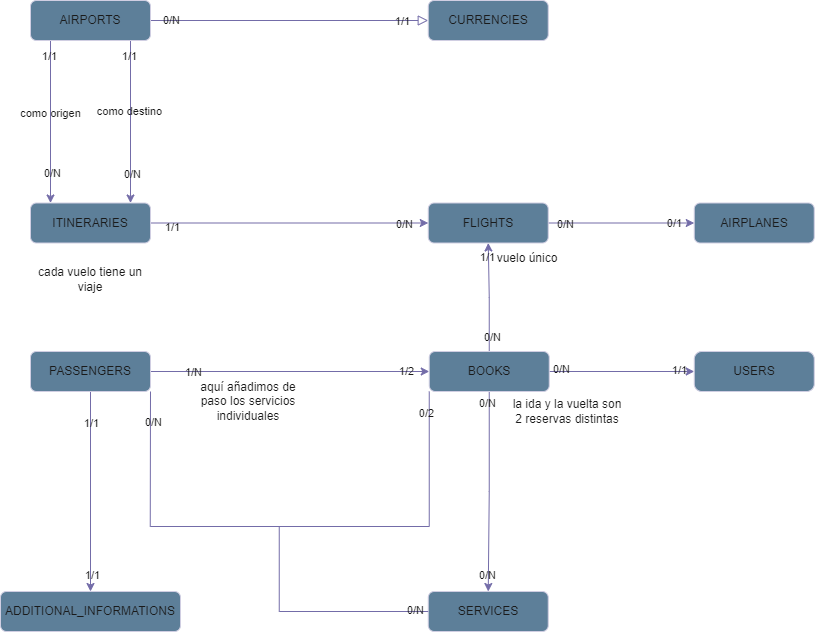

The diagram above was exported from draw.io. Its source (the exported page's mxGraphModel, read from the mxfile embedded in the PNG):
<mxGraphModel dx="2251" dy="723" grid="1" gridSize="10" guides="1" tooltips="1" connect="1" arrows="1" fold="1" page="1" pageScale="1" pageWidth="827" pageHeight="1169" background="#ffffff" math="0" shadow="0">
  <root>
    <mxCell id="WIyWlLk6GJQsqaUBKTNV-0" />
    <mxCell id="WIyWlLk6GJQsqaUBKTNV-1" parent="WIyWlLk6GJQsqaUBKTNV-0" />
    <mxCell id="WIyWlLk6GJQsqaUBKTNV-2" value="" style="rounded=0;html=1;jettySize=auto;orthogonalLoop=1;fontSize=11;endArrow=block;endFill=0;endSize=8;strokeWidth=1;shadow=0;labelBackgroundColor=none;edgeStyle=orthogonalEdgeStyle;entryX=0;entryY=0.5;entryDx=0;entryDy=0;exitX=1;exitY=0.5;exitDx=0;exitDy=0;fontColor=default;strokeColor=#736CA8;" parent="WIyWlLk6GJQsqaUBKTNV-1" source="WIyWlLk6GJQsqaUBKTNV-3" target="WIyWlLk6GJQsqaUBKTNV-7" edge="1">
      <mxGeometry relative="1" as="geometry">
        <mxPoint x="-615.25" y="29.999999999999886" as="sourcePoint" />
        <mxPoint x="-466.25" y="29.5" as="targetPoint" />
      </mxGeometry>
    </mxCell>
    <mxCell id="2eCOgMGtBzsQvOvCT4ah-16" value="0/N" style="edgeLabel;html=1;align=center;verticalAlign=middle;resizable=0;points=[];labelBackgroundColor=none;fontColor=#1A1A1A;" vertex="1" connectable="0" parent="WIyWlLk6GJQsqaUBKTNV-2">
      <mxGeometry x="-0.5" relative="1" as="geometry">
        <mxPoint x="-91" y="1" as="offset" />
      </mxGeometry>
    </mxCell>
    <mxCell id="2eCOgMGtBzsQvOvCT4ah-32" value="1/1" style="edgeLabel;html=1;align=center;verticalAlign=middle;resizable=0;points=[];labelBackgroundColor=none;fontColor=#1A1A1A;" vertex="1" connectable="0" parent="WIyWlLk6GJQsqaUBKTNV-2">
      <mxGeometry x="0.8107" relative="1" as="geometry">
        <mxPoint as="offset" />
      </mxGeometry>
    </mxCell>
    <mxCell id="2eCOgMGtBzsQvOvCT4ah-80" value="0/N" style="edgeLabel;html=1;align=center;verticalAlign=middle;resizable=0;points=[];labelBackgroundColor=none;fontColor=#1A1A1A;" vertex="1" connectable="0" parent="WIyWlLk6GJQsqaUBKTNV-2">
      <mxGeometry x="-0.8588" y="1" relative="1" as="geometry">
        <mxPoint as="offset" />
      </mxGeometry>
    </mxCell>
    <mxCell id="2eCOgMGtBzsQvOvCT4ah-33" style="edgeStyle=orthogonalEdgeStyle;rounded=0;orthogonalLoop=1;jettySize=auto;html=1;exitX=0.5;exitY=1;exitDx=0;exitDy=0;entryX=0.5;entryY=0;entryDx=0;entryDy=0;labelBackgroundColor=none;fontColor=default;strokeColor=#736CA8;" edge="1" parent="WIyWlLk6GJQsqaUBKTNV-1">
      <mxGeometry relative="1" as="geometry">
        <mxPoint x="-770" y="50" as="sourcePoint" />
        <mxPoint x="-770" y="212.5" as="targetPoint" />
      </mxGeometry>
    </mxCell>
    <mxCell id="2eCOgMGtBzsQvOvCT4ah-34" value="0/N" style="edgeLabel;html=1;align=center;verticalAlign=middle;resizable=0;points=[];labelBackgroundColor=none;fontColor=#1A1A1A;" vertex="1" connectable="0" parent="2eCOgMGtBzsQvOvCT4ah-33">
      <mxGeometry x="0.6366" y="1" relative="1" as="geometry">
        <mxPoint as="offset" />
      </mxGeometry>
    </mxCell>
    <mxCell id="2eCOgMGtBzsQvOvCT4ah-35" value="1/1" style="edgeLabel;html=1;align=center;verticalAlign=middle;resizable=0;points=[];labelBackgroundColor=none;fontColor=#1A1A1A;" vertex="1" connectable="0" parent="2eCOgMGtBzsQvOvCT4ah-33">
      <mxGeometry x="-0.8144" y="-2" relative="1" as="geometry">
        <mxPoint as="offset" />
      </mxGeometry>
    </mxCell>
    <mxCell id="2eCOgMGtBzsQvOvCT4ah-39" value="como origen" style="edgeLabel;html=1;align=center;verticalAlign=middle;resizable=0;points=[];labelBackgroundColor=none;fontColor=#1A1A1A;" vertex="1" connectable="0" parent="2eCOgMGtBzsQvOvCT4ah-33">
      <mxGeometry x="-0.186" y="-1" relative="1" as="geometry">
        <mxPoint y="6" as="offset" />
      </mxGeometry>
    </mxCell>
    <mxCell id="WIyWlLk6GJQsqaUBKTNV-3" value="AIRPORTS" style="rounded=1;whiteSpace=wrap;html=1;fontSize=12;glass=0;strokeWidth=1;shadow=0;labelBackgroundColor=none;fillColor=#5D7F99;strokeColor=#D0CEE2;fontColor=#1A1A1A;" parent="WIyWlLk6GJQsqaUBKTNV-1" vertex="1">
      <mxGeometry x="-790" y="10" width="120" height="40" as="geometry" />
    </mxCell>
    <mxCell id="WIyWlLk6GJQsqaUBKTNV-7" value="CURRENCIES" style="rounded=1;whiteSpace=wrap;html=1;fontSize=12;glass=0;strokeWidth=1;shadow=0;labelBackgroundColor=none;fillColor=#5D7F99;strokeColor=#D0CEE2;fontColor=#1A1A1A;" parent="WIyWlLk6GJQsqaUBKTNV-1" vertex="1">
      <mxGeometry x="-392.25" y="10" width="120" height="40" as="geometry" />
    </mxCell>
    <mxCell id="2eCOgMGtBzsQvOvCT4ah-19" style="edgeStyle=orthogonalEdgeStyle;rounded=0;orthogonalLoop=1;jettySize=auto;html=1;exitX=1;exitY=0.5;exitDx=0;exitDy=0;entryX=0;entryY=0.5;entryDx=0;entryDy=0;labelBackgroundColor=none;fontColor=default;strokeColor=#736CA8;" edge="1" parent="WIyWlLk6GJQsqaUBKTNV-1" source="WIyWlLk6GJQsqaUBKTNV-11" target="2eCOgMGtBzsQvOvCT4ah-4">
      <mxGeometry relative="1" as="geometry" />
    </mxCell>
    <mxCell id="2eCOgMGtBzsQvOvCT4ah-20" value="0/1" style="edgeLabel;html=1;align=center;verticalAlign=middle;resizable=0;points=[];labelBackgroundColor=none;fontColor=#1A1A1A;" vertex="1" connectable="0" parent="2eCOgMGtBzsQvOvCT4ah-19">
      <mxGeometry x="0.8827" relative="1" as="geometry">
        <mxPoint x="-12" as="offset" />
      </mxGeometry>
    </mxCell>
    <mxCell id="2eCOgMGtBzsQvOvCT4ah-22" value="0/N" style="edgeLabel;html=1;align=center;verticalAlign=middle;resizable=0;points=[];labelBackgroundColor=none;fontColor=#1A1A1A;" vertex="1" connectable="0" parent="2eCOgMGtBzsQvOvCT4ah-19">
      <mxGeometry x="-0.9183" y="-1" relative="1" as="geometry">
        <mxPoint x="10" as="offset" />
      </mxGeometry>
    </mxCell>
    <mxCell id="WIyWlLk6GJQsqaUBKTNV-11" value="FLIGHTS" style="rounded=1;whiteSpace=wrap;html=1;fontSize=12;glass=0;strokeWidth=1;shadow=0;labelBackgroundColor=none;fillColor=#5D7F99;strokeColor=#D0CEE2;fontColor=#1A1A1A;" parent="WIyWlLk6GJQsqaUBKTNV-1" vertex="1">
      <mxGeometry x="-392.25" y="212.5" width="120" height="40" as="geometry" />
    </mxCell>
    <mxCell id="2eCOgMGtBzsQvOvCT4ah-41" style="edgeStyle=orthogonalEdgeStyle;rounded=0;orthogonalLoop=1;jettySize=auto;html=1;exitX=1;exitY=0.5;exitDx=0;exitDy=0;entryX=0;entryY=0.5;entryDx=0;entryDy=0;labelBackgroundColor=none;fontColor=default;strokeColor=#736CA8;" edge="1" parent="WIyWlLk6GJQsqaUBKTNV-1" source="WIyWlLk6GJQsqaUBKTNV-12" target="WIyWlLk6GJQsqaUBKTNV-11">
      <mxGeometry relative="1" as="geometry" />
    </mxCell>
    <mxCell id="2eCOgMGtBzsQvOvCT4ah-42" value="1/1" style="edgeLabel;html=1;align=center;verticalAlign=middle;resizable=0;points=[];labelBackgroundColor=none;fontColor=#1A1A1A;" vertex="1" connectable="0" parent="2eCOgMGtBzsQvOvCT4ah-41">
      <mxGeometry x="-0.8513" y="-4" relative="1" as="geometry">
        <mxPoint as="offset" />
      </mxGeometry>
    </mxCell>
    <mxCell id="2eCOgMGtBzsQvOvCT4ah-43" value="0/N" style="edgeLabel;html=1;align=center;verticalAlign=middle;resizable=0;points=[];labelBackgroundColor=none;fontColor=#1A1A1A;" vertex="1" connectable="0" parent="2eCOgMGtBzsQvOvCT4ah-41">
      <mxGeometry x="0.8257" y="-1" relative="1" as="geometry">
        <mxPoint as="offset" />
      </mxGeometry>
    </mxCell>
    <mxCell id="WIyWlLk6GJQsqaUBKTNV-12" value="ITINERARIES" style="rounded=1;whiteSpace=wrap;html=1;fontSize=12;glass=0;strokeWidth=1;shadow=0;labelBackgroundColor=none;fillColor=#5D7F99;strokeColor=#D0CEE2;fontColor=#1A1A1A;" parent="WIyWlLk6GJQsqaUBKTNV-1" vertex="1">
      <mxGeometry x="-790" y="212.5" width="120" height="40" as="geometry" />
    </mxCell>
    <mxCell id="2eCOgMGtBzsQvOvCT4ah-4" value="AIRPLANES" style="rounded=1;whiteSpace=wrap;html=1;fontSize=12;glass=0;strokeWidth=1;shadow=0;labelBackgroundColor=none;fillColor=#5D7F99;strokeColor=#D0CEE2;fontColor=#1A1A1A;" vertex="1" parent="WIyWlLk6GJQsqaUBKTNV-1">
      <mxGeometry x="-126.25" y="212.5" width="120" height="40" as="geometry" />
    </mxCell>
    <mxCell id="2eCOgMGtBzsQvOvCT4ah-5" value="SERVICES" style="rounded=1;whiteSpace=wrap;html=1;fontSize=12;glass=0;strokeWidth=1;shadow=0;labelBackgroundColor=none;fillColor=#5D7F99;strokeColor=#D0CEE2;fontColor=#1A1A1A;" vertex="1" parent="WIyWlLk6GJQsqaUBKTNV-1">
      <mxGeometry x="-392.25" y="601" width="120" height="40" as="geometry" />
    </mxCell>
    <mxCell id="2eCOgMGtBzsQvOvCT4ah-28" style="rounded=0;orthogonalLoop=1;jettySize=auto;html=1;exitX=1;exitY=0.5;exitDx=0;exitDy=0;entryX=0;entryY=0.5;entryDx=0;entryDy=0;labelBackgroundColor=none;fontColor=default;strokeColor=#736CA8;" edge="1" parent="WIyWlLk6GJQsqaUBKTNV-1" source="2eCOgMGtBzsQvOvCT4ah-6" target="2eCOgMGtBzsQvOvCT4ah-7">
      <mxGeometry relative="1" as="geometry" />
    </mxCell>
    <mxCell id="2eCOgMGtBzsQvOvCT4ah-30" value="1/1" style="edgeLabel;html=1;align=center;verticalAlign=middle;resizable=0;points=[];labelBackgroundColor=none;fontColor=#1A1A1A;" vertex="1" connectable="0" parent="2eCOgMGtBzsQvOvCT4ah-28">
      <mxGeometry x="0.8017" y="2" relative="1" as="geometry">
        <mxPoint as="offset" />
      </mxGeometry>
    </mxCell>
    <mxCell id="2eCOgMGtBzsQvOvCT4ah-31" value="0/N" style="edgeLabel;html=1;align=center;verticalAlign=middle;resizable=0;points=[];labelBackgroundColor=none;fontColor=#1A1A1A;" vertex="1" connectable="0" parent="2eCOgMGtBzsQvOvCT4ah-28">
      <mxGeometry x="-0.8055" y="3" relative="1" as="geometry">
        <mxPoint x="-2" as="offset" />
      </mxGeometry>
    </mxCell>
    <mxCell id="2eCOgMGtBzsQvOvCT4ah-44" style="edgeStyle=orthogonalEdgeStyle;rounded=0;orthogonalLoop=1;jettySize=auto;html=1;exitX=0.5;exitY=0;exitDx=0;exitDy=0;entryX=0.5;entryY=1;entryDx=0;entryDy=0;labelBackgroundColor=none;fontColor=default;strokeColor=#736CA8;" edge="1" parent="WIyWlLk6GJQsqaUBKTNV-1" source="2eCOgMGtBzsQvOvCT4ah-6" target="WIyWlLk6GJQsqaUBKTNV-11">
      <mxGeometry relative="1" as="geometry">
        <mxPoint x="-351.25" y="286" as="targetPoint" />
      </mxGeometry>
    </mxCell>
    <mxCell id="2eCOgMGtBzsQvOvCT4ah-45" value="1/1" style="edgeLabel;html=1;align=center;verticalAlign=middle;resizable=0;points=[];labelBackgroundColor=none;fontColor=#1A1A1A;" vertex="1" connectable="0" parent="2eCOgMGtBzsQvOvCT4ah-44">
      <mxGeometry x="0.8916" y="1" relative="1" as="geometry">
        <mxPoint y="8" as="offset" />
      </mxGeometry>
    </mxCell>
    <mxCell id="2eCOgMGtBzsQvOvCT4ah-48" value="0/N" style="edgeLabel;html=1;align=center;verticalAlign=middle;resizable=0;points=[];labelBackgroundColor=none;fontColor=#1A1A1A;" vertex="1" connectable="0" parent="2eCOgMGtBzsQvOvCT4ah-44">
      <mxGeometry x="-0.9286" y="-3" relative="1" as="geometry">
        <mxPoint y="-11" as="offset" />
      </mxGeometry>
    </mxCell>
    <mxCell id="2eCOgMGtBzsQvOvCT4ah-59" style="edgeStyle=orthogonalEdgeStyle;rounded=0;orthogonalLoop=1;jettySize=auto;html=1;exitX=0.5;exitY=1;exitDx=0;exitDy=0;entryX=0.5;entryY=0;entryDx=0;entryDy=0;labelBackgroundColor=none;fontColor=default;strokeColor=#736CA8;" edge="1" parent="WIyWlLk6GJQsqaUBKTNV-1" source="2eCOgMGtBzsQvOvCT4ah-6" target="2eCOgMGtBzsQvOvCT4ah-5">
      <mxGeometry relative="1" as="geometry" />
    </mxCell>
    <mxCell id="2eCOgMGtBzsQvOvCT4ah-60" value="0/N" style="edgeLabel;html=1;align=center;verticalAlign=middle;resizable=0;points=[];labelBackgroundColor=none;fontColor=#1A1A1A;" vertex="1" connectable="0" parent="2eCOgMGtBzsQvOvCT4ah-59">
      <mxGeometry x="0.8357" y="-1" relative="1" as="geometry">
        <mxPoint y="-1" as="offset" />
      </mxGeometry>
    </mxCell>
    <mxCell id="2eCOgMGtBzsQvOvCT4ah-61" value="0/N" style="edgeLabel;html=1;align=center;verticalAlign=middle;resizable=0;points=[];labelBackgroundColor=none;fontColor=#1A1A1A;" vertex="1" connectable="0" parent="2eCOgMGtBzsQvOvCT4ah-59">
      <mxGeometry x="-0.8786" y="-2" relative="1" as="geometry">
        <mxPoint y="-1" as="offset" />
      </mxGeometry>
    </mxCell>
    <mxCell id="2eCOgMGtBzsQvOvCT4ah-6" value="BOOKS" style="rounded=1;whiteSpace=wrap;html=1;fontSize=12;glass=0;strokeWidth=1;shadow=0;labelBackgroundColor=none;fillColor=#5D7F99;strokeColor=#D0CEE2;fontColor=#1A1A1A;" vertex="1" parent="WIyWlLk6GJQsqaUBKTNV-1">
      <mxGeometry x="-391.25" y="361" width="120" height="40" as="geometry" />
    </mxCell>
    <mxCell id="2eCOgMGtBzsQvOvCT4ah-7" value="USERS" style="rounded=1;whiteSpace=wrap;html=1;fontSize=12;glass=0;strokeWidth=1;shadow=0;arcSize=19;labelBackgroundColor=none;fillColor=#5D7F99;strokeColor=#D0CEE2;fontColor=#1A1A1A;" vertex="1" parent="WIyWlLk6GJQsqaUBKTNV-1">
      <mxGeometry x="-126.25" y="361" width="120" height="40" as="geometry" />
    </mxCell>
    <mxCell id="2eCOgMGtBzsQvOvCT4ah-23" style="edgeStyle=orthogonalEdgeStyle;rounded=0;orthogonalLoop=1;jettySize=auto;html=1;exitX=0.5;exitY=1;exitDx=0;exitDy=0;entryX=0.5;entryY=0;entryDx=0;entryDy=0;labelBackgroundColor=none;fontColor=default;strokeColor=#736CA8;" edge="1" parent="WIyWlLk6GJQsqaUBKTNV-1" source="2eCOgMGtBzsQvOvCT4ah-8" target="2eCOgMGtBzsQvOvCT4ah-9">
      <mxGeometry relative="1" as="geometry" />
    </mxCell>
    <mxCell id="2eCOgMGtBzsQvOvCT4ah-24" value="1/1" style="edgeLabel;html=1;align=center;verticalAlign=middle;resizable=0;points=[];labelBackgroundColor=none;fontColor=#1A1A1A;" vertex="1" connectable="0" parent="2eCOgMGtBzsQvOvCT4ah-23">
      <mxGeometry x="-0.6839" relative="1" as="geometry">
        <mxPoint as="offset" />
      </mxGeometry>
    </mxCell>
    <mxCell id="2eCOgMGtBzsQvOvCT4ah-25" value="1/1" style="edgeLabel;html=1;align=center;verticalAlign=middle;resizable=0;points=[];labelBackgroundColor=none;fontColor=#1A1A1A;" vertex="1" connectable="0" parent="2eCOgMGtBzsQvOvCT4ah-23">
      <mxGeometry x="0.8418" y="1" relative="1" as="geometry">
        <mxPoint as="offset" />
      </mxGeometry>
    </mxCell>
    <mxCell id="2eCOgMGtBzsQvOvCT4ah-52" style="edgeStyle=orthogonalEdgeStyle;rounded=0;orthogonalLoop=1;jettySize=auto;html=1;exitX=1;exitY=0.5;exitDx=0;exitDy=0;entryX=0;entryY=0.5;entryDx=0;entryDy=0;labelBackgroundColor=none;fontColor=default;strokeColor=#736CA8;" edge="1" parent="WIyWlLk6GJQsqaUBKTNV-1" source="2eCOgMGtBzsQvOvCT4ah-8" target="2eCOgMGtBzsQvOvCT4ah-6">
      <mxGeometry relative="1" as="geometry">
        <mxPoint x="-481.25" y="381" as="targetPoint" />
      </mxGeometry>
    </mxCell>
    <mxCell id="2eCOgMGtBzsQvOvCT4ah-63" value="1/N" style="edgeLabel;html=1;align=center;verticalAlign=middle;resizable=0;points=[];labelBackgroundColor=none;fontColor=#1A1A1A;" vertex="1" connectable="0" parent="2eCOgMGtBzsQvOvCT4ah-52">
      <mxGeometry x="-0.6907" relative="1" as="geometry">
        <mxPoint as="offset" />
      </mxGeometry>
    </mxCell>
    <mxCell id="2eCOgMGtBzsQvOvCT4ah-78" value="1/2" style="edgeLabel;html=1;align=center;verticalAlign=middle;resizable=0;points=[];labelBackgroundColor=none;fontColor=#1A1A1A;" vertex="1" connectable="0" parent="2eCOgMGtBzsQvOvCT4ah-52">
      <mxGeometry x="0.8313" y="1" relative="1" as="geometry">
        <mxPoint as="offset" />
      </mxGeometry>
    </mxCell>
    <mxCell id="2eCOgMGtBzsQvOvCT4ah-8" value="PASSENGERS" style="rounded=1;whiteSpace=wrap;html=1;fontSize=12;glass=0;strokeWidth=1;shadow=0;labelBackgroundColor=none;fillColor=#5D7F99;strokeColor=#D0CEE2;fontColor=#1A1A1A;" vertex="1" parent="WIyWlLk6GJQsqaUBKTNV-1">
      <mxGeometry x="-790" y="361" width="120" height="40" as="geometry" />
    </mxCell>
    <mxCell id="2eCOgMGtBzsQvOvCT4ah-9" value="ADDITIONAL_INFORMATIONS" style="rounded=1;whiteSpace=wrap;html=1;fontSize=12;glass=0;strokeWidth=1;shadow=0;labelBackgroundColor=none;fillColor=#5D7F99;strokeColor=#D0CEE2;fontColor=#1A1A1A;" vertex="1" parent="WIyWlLk6GJQsqaUBKTNV-1">
      <mxGeometry x="-820" y="601" width="180" height="40" as="geometry" />
    </mxCell>
    <mxCell id="2eCOgMGtBzsQvOvCT4ah-17" value="vuelo único" style="text;html=1;strokeColor=none;fillColor=none;align=center;verticalAlign=middle;whiteSpace=wrap;rounded=0;labelBackgroundColor=none;fontColor=#1A1A1A;" vertex="1" parent="WIyWlLk6GJQsqaUBKTNV-1">
      <mxGeometry x="-351.25" y="252.5" width="116" height="30" as="geometry" />
    </mxCell>
    <mxCell id="2eCOgMGtBzsQvOvCT4ah-27" value="cada vuelo tiene un viaje" style="text;html=1;strokeColor=none;fillColor=none;align=center;verticalAlign=middle;whiteSpace=wrap;rounded=0;labelBackgroundColor=none;fontColor=#1A1A1A;" vertex="1" parent="WIyWlLk6GJQsqaUBKTNV-1">
      <mxGeometry x="-790" y="268.5" width="120" height="40" as="geometry" />
    </mxCell>
    <mxCell id="2eCOgMGtBzsQvOvCT4ah-36" style="edgeStyle=orthogonalEdgeStyle;rounded=0;orthogonalLoop=1;jettySize=auto;html=1;exitX=0.5;exitY=1;exitDx=0;exitDy=0;entryX=0.5;entryY=0;entryDx=0;entryDy=0;labelBackgroundColor=none;fontColor=default;strokeColor=#736CA8;" edge="1" parent="WIyWlLk6GJQsqaUBKTNV-1">
      <mxGeometry relative="1" as="geometry">
        <mxPoint x="-690" y="50.5" as="sourcePoint" />
        <mxPoint x="-690" y="212.5" as="targetPoint" />
      </mxGeometry>
    </mxCell>
    <mxCell id="2eCOgMGtBzsQvOvCT4ah-37" value="0/N" style="edgeLabel;html=1;align=center;verticalAlign=middle;resizable=0;points=[];labelBackgroundColor=none;fontColor=#1A1A1A;" vertex="1" connectable="0" parent="2eCOgMGtBzsQvOvCT4ah-36">
      <mxGeometry x="0.6366" y="1" relative="1" as="geometry">
        <mxPoint as="offset" />
      </mxGeometry>
    </mxCell>
    <mxCell id="2eCOgMGtBzsQvOvCT4ah-38" value="1/1" style="edgeLabel;html=1;align=center;verticalAlign=middle;resizable=0;points=[];labelBackgroundColor=none;fontColor=#1A1A1A;" vertex="1" connectable="0" parent="2eCOgMGtBzsQvOvCT4ah-36">
      <mxGeometry x="-0.8144" y="-2" relative="1" as="geometry">
        <mxPoint as="offset" />
      </mxGeometry>
    </mxCell>
    <mxCell id="2eCOgMGtBzsQvOvCT4ah-40" value="como destino" style="edgeLabel;html=1;align=center;verticalAlign=middle;resizable=0;points=[];labelBackgroundColor=none;fontColor=#1A1A1A;" vertex="1" connectable="0" parent="2eCOgMGtBzsQvOvCT4ah-36">
      <mxGeometry x="-0.1326" y="-2" relative="1" as="geometry">
        <mxPoint as="offset" />
      </mxGeometry>
    </mxCell>
    <mxCell id="2eCOgMGtBzsQvOvCT4ah-47" value="la ida y la vuelta son 2 reservas distintas" style="text;html=1;strokeColor=none;fillColor=none;align=center;verticalAlign=middle;whiteSpace=wrap;rounded=0;labelBackgroundColor=none;fontColor=#1A1A1A;" vertex="1" parent="WIyWlLk6GJQsqaUBKTNV-1">
      <mxGeometry x="-311.25" y="406" width="116" height="30" as="geometry" />
    </mxCell>
    <mxCell id="2eCOgMGtBzsQvOvCT4ah-54" value="aquí añadimos de paso los servicios individuales" style="text;html=1;strokeColor=none;fillColor=none;align=center;verticalAlign=middle;whiteSpace=wrap;rounded=0;labelBackgroundColor=none;fontColor=#1A1A1A;" vertex="1" parent="WIyWlLk6GJQsqaUBKTNV-1">
      <mxGeometry x="-631.25" y="391" width="118" height="40" as="geometry" />
    </mxCell>
    <mxCell id="2eCOgMGtBzsQvOvCT4ah-73" value="" style="endArrow=none;html=1;rounded=0;entryX=1;entryY=1;entryDx=0;entryDy=0;exitX=0;exitY=1;exitDx=0;exitDy=0;labelBackgroundColor=none;fontColor=default;strokeColor=#736CA8;" edge="1" parent="WIyWlLk6GJQsqaUBKTNV-1" source="2eCOgMGtBzsQvOvCT4ah-6" target="2eCOgMGtBzsQvOvCT4ah-8">
      <mxGeometry width="50" height="50" relative="1" as="geometry">
        <mxPoint x="-441.25" y="421" as="sourcePoint" />
        <mxPoint x="-151.25" y="511" as="targetPoint" />
        <Array as="points">
          <mxPoint x="-391.25" y="536" />
          <mxPoint x="-670.25" y="536" />
        </Array>
      </mxGeometry>
    </mxCell>
    <mxCell id="2eCOgMGtBzsQvOvCT4ah-74" value="0/N" style="edgeLabel;html=1;align=center;verticalAlign=middle;resizable=0;points=[];labelBackgroundColor=none;fontColor=#1A1A1A;" vertex="1" connectable="0" parent="2eCOgMGtBzsQvOvCT4ah-73">
      <mxGeometry x="0.8884" y="-2" relative="1" as="geometry">
        <mxPoint as="offset" />
      </mxGeometry>
    </mxCell>
    <mxCell id="2eCOgMGtBzsQvOvCT4ah-75" value="0/2" style="edgeLabel;html=1;align=center;verticalAlign=middle;resizable=0;points=[];labelBackgroundColor=none;fontColor=#1A1A1A;" vertex="1" connectable="0" parent="2eCOgMGtBzsQvOvCT4ah-73">
      <mxGeometry x="-0.9239" y="-3" relative="1" as="geometry">
        <mxPoint as="offset" />
      </mxGeometry>
    </mxCell>
    <mxCell id="2eCOgMGtBzsQvOvCT4ah-76" value="" style="endArrow=none;html=1;rounded=0;exitX=0;exitY=0.5;exitDx=0;exitDy=0;labelBackgroundColor=none;fontColor=default;strokeColor=#736CA8;" edge="1" parent="WIyWlLk6GJQsqaUBKTNV-1" source="2eCOgMGtBzsQvOvCT4ah-5">
      <mxGeometry width="50" height="50" relative="1" as="geometry">
        <mxPoint x="-201.25" y="561" as="sourcePoint" />
        <mxPoint x="-541.25" y="536" as="targetPoint" />
        <Array as="points">
          <mxPoint x="-541.25" y="621" />
        </Array>
      </mxGeometry>
    </mxCell>
    <mxCell id="2eCOgMGtBzsQvOvCT4ah-77" value="0/N" style="edgeLabel;html=1;align=center;verticalAlign=middle;resizable=0;points=[];labelBackgroundColor=none;fontColor=#1A1A1A;" vertex="1" connectable="0" parent="2eCOgMGtBzsQvOvCT4ah-76">
      <mxGeometry x="-0.8878" y="-2" relative="1" as="geometry">
        <mxPoint as="offset" />
      </mxGeometry>
    </mxCell>
  </root>
</mxGraphModel>